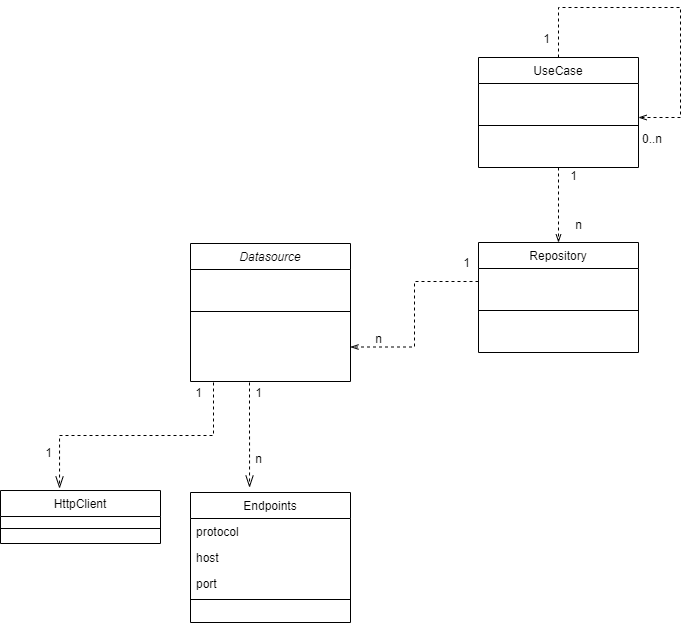

The diagram above was exported from draw.io. Its source (the exported page's mxGraphModel, read from the mxfile embedded in the PNG):
<mxGraphModel dx="1422" dy="762" grid="1" gridSize="10" guides="1" tooltips="1" connect="1" arrows="1" fold="1" page="1" pageScale="1" pageWidth="827" pageHeight="1169" math="0" shadow="0">
  <root>
    <mxCell id="WIyWlLk6GJQsqaUBKTNV-0" />
    <mxCell id="WIyWlLk6GJQsqaUBKTNV-1" parent="WIyWlLk6GJQsqaUBKTNV-0" />
    <mxCell id="zkfFHV4jXpPFQw0GAbJ--0" value="Datasource" style="swimlane;fontStyle=2;align=center;verticalAlign=top;childLayout=stackLayout;horizontal=1;startSize=26;horizontalStack=0;resizeParent=1;resizeLast=0;collapsible=1;marginBottom=0;rounded=0;shadow=0;strokeWidth=1;" parent="WIyWlLk6GJQsqaUBKTNV-1" vertex="1">
      <mxGeometry x="220" y="416" width="160" height="138" as="geometry">
        <mxRectangle x="230" y="140" width="160" height="26" as="alternateBounds" />
      </mxGeometry>
    </mxCell>
    <mxCell id="zkfFHV4jXpPFQw0GAbJ--4" value="" style="line;html=1;strokeWidth=1;align=left;verticalAlign=middle;spacingTop=-1;spacingLeft=3;spacingRight=3;rotatable=0;labelPosition=right;points=[];portConstraint=eastwest;" parent="zkfFHV4jXpPFQw0GAbJ--0" vertex="1">
      <mxGeometry y="26" width="160" height="84" as="geometry" />
    </mxCell>
    <mxCell id="zkfFHV4jXpPFQw0GAbJ--13" value="Endpoints" style="swimlane;fontStyle=0;align=center;verticalAlign=top;childLayout=stackLayout;horizontal=1;startSize=26;horizontalStack=0;resizeParent=1;resizeLast=0;collapsible=1;marginBottom=0;rounded=0;shadow=0;strokeWidth=1;" parent="WIyWlLk6GJQsqaUBKTNV-1" vertex="1">
      <mxGeometry x="220" y="665" width="160" height="130" as="geometry">
        <mxRectangle x="340" y="380" width="170" height="26" as="alternateBounds" />
      </mxGeometry>
    </mxCell>
    <mxCell id="zkfFHV4jXpPFQw0GAbJ--14" value="protocol" style="text;align=left;verticalAlign=top;spacingLeft=4;spacingRight=4;overflow=hidden;rotatable=0;points=[[0,0.5],[1,0.5]];portConstraint=eastwest;" parent="zkfFHV4jXpPFQw0GAbJ--13" vertex="1">
      <mxGeometry y="26" width="160" height="26" as="geometry" />
    </mxCell>
    <mxCell id="tFmK-PwCm5ENa_zzkQ-R-0" value="host" style="text;align=left;verticalAlign=top;spacingLeft=4;spacingRight=4;overflow=hidden;rotatable=0;points=[[0,0.5],[1,0.5]];portConstraint=eastwest;" vertex="1" parent="zkfFHV4jXpPFQw0GAbJ--13">
      <mxGeometry y="52" width="160" height="26" as="geometry" />
    </mxCell>
    <mxCell id="tFmK-PwCm5ENa_zzkQ-R-1" value="port" style="text;align=left;verticalAlign=top;spacingLeft=4;spacingRight=4;overflow=hidden;rotatable=0;points=[[0,0.5],[1,0.5]];portConstraint=eastwest;" vertex="1" parent="zkfFHV4jXpPFQw0GAbJ--13">
      <mxGeometry y="78" width="160" height="26" as="geometry" />
    </mxCell>
    <mxCell id="zkfFHV4jXpPFQw0GAbJ--15" value="" style="line;html=1;strokeWidth=1;align=left;verticalAlign=middle;spacingTop=-1;spacingLeft=3;spacingRight=3;rotatable=0;labelPosition=right;points=[];portConstraint=eastwest;" parent="zkfFHV4jXpPFQw0GAbJ--13" vertex="1">
      <mxGeometry y="104" width="160" height="6" as="geometry" />
    </mxCell>
    <mxCell id="zkfFHV4jXpPFQw0GAbJ--16" value="" style="endArrow=openThin;endSize=10;endFill=0;shadow=0;strokeWidth=1;rounded=0;edgeStyle=elbowEdgeStyle;elbow=vertical;entryX=0.369;entryY=-0.038;entryDx=0;entryDy=0;entryPerimeter=0;dashed=1;" parent="WIyWlLk6GJQsqaUBKTNV-1" target="zkfFHV4jXpPFQw0GAbJ--13" edge="1">
      <mxGeometry width="160" relative="1" as="geometry">
        <mxPoint x="279" y="555" as="sourcePoint" />
        <mxPoint x="330" y="585" as="targetPoint" />
      </mxGeometry>
    </mxCell>
    <mxCell id="zkfFHV4jXpPFQw0GAbJ--17" value="Repository" style="swimlane;fontStyle=0;align=center;verticalAlign=top;childLayout=stackLayout;horizontal=1;startSize=26;horizontalStack=0;resizeParent=1;resizeLast=0;collapsible=1;marginBottom=0;rounded=0;shadow=0;strokeWidth=1;" parent="WIyWlLk6GJQsqaUBKTNV-1" vertex="1">
      <mxGeometry x="508" y="415" width="160" height="110" as="geometry">
        <mxRectangle x="550" y="140" width="160" height="26" as="alternateBounds" />
      </mxGeometry>
    </mxCell>
    <mxCell id="zkfFHV4jXpPFQw0GAbJ--23" value="" style="line;html=1;strokeWidth=1;align=left;verticalAlign=middle;spacingTop=-1;spacingLeft=3;spacingRight=3;rotatable=0;labelPosition=right;points=[];portConstraint=eastwest;" parent="zkfFHV4jXpPFQw0GAbJ--17" vertex="1">
      <mxGeometry y="26" width="160" height="84" as="geometry" />
    </mxCell>
    <mxCell id="tFmK-PwCm5ENa_zzkQ-R-2" value="HttpClient" style="swimlane;fontStyle=0;align=center;verticalAlign=top;childLayout=stackLayout;horizontal=1;startSize=26;horizontalStack=0;resizeParent=1;resizeLast=0;collapsible=1;marginBottom=0;rounded=0;shadow=0;strokeWidth=1;" vertex="1" parent="WIyWlLk6GJQsqaUBKTNV-1">
      <mxGeometry x="30" y="663.01" width="160" height="52.99" as="geometry">
        <mxRectangle x="340" y="380" width="170" height="26" as="alternateBounds" />
      </mxGeometry>
    </mxCell>
    <mxCell id="tFmK-PwCm5ENa_zzkQ-R-6" value="" style="line;html=1;strokeWidth=1;align=left;verticalAlign=middle;spacingTop=-1;spacingLeft=3;spacingRight=3;rotatable=0;labelPosition=right;points=[];portConstraint=eastwest;" vertex="1" parent="tFmK-PwCm5ENa_zzkQ-R-2">
      <mxGeometry y="26" width="160" height="24" as="geometry" />
    </mxCell>
    <mxCell id="tFmK-PwCm5ENa_zzkQ-R-7" value="" style="endArrow=openThin;endSize=10;endFill=0;shadow=0;strokeWidth=1;rounded=0;edgeStyle=elbowEdgeStyle;elbow=vertical;entryX=0.369;entryY=-0.038;entryDx=0;entryDy=0;entryPerimeter=0;dashed=1;" edge="1" parent="WIyWlLk6GJQsqaUBKTNV-1" target="tFmK-PwCm5ENa_zzkQ-R-2">
      <mxGeometry width="160" relative="1" as="geometry">
        <mxPoint x="243" y="555" as="sourcePoint" />
        <mxPoint x="140" y="582.01" as="targetPoint" />
      </mxGeometry>
    </mxCell>
    <mxCell id="tFmK-PwCm5ENa_zzkQ-R-9" style="edgeStyle=orthogonalEdgeStyle;rounded=0;orthogonalLoop=1;jettySize=auto;html=1;exitX=0;exitY=0.5;exitDx=0;exitDy=0;entryX=1;entryY=0.75;entryDx=0;entryDy=0;dashed=1;endArrow=openThin;endFill=0;" edge="1" parent="WIyWlLk6GJQsqaUBKTNV-1" target="zkfFHV4jXpPFQw0GAbJ--0">
      <mxGeometry relative="1" as="geometry">
        <mxPoint x="508" y="454" as="sourcePoint" />
      </mxGeometry>
    </mxCell>
    <mxCell id="tFmK-PwCm5ENa_zzkQ-R-10" value="1" style="resizable=0;align=right;verticalAlign=bottom;labelBackgroundColor=none;fontSize=12;" connectable="0" vertex="1" parent="WIyWlLk6GJQsqaUBKTNV-1">
      <mxGeometry x="508" y="440" as="geometry">
        <mxPoint x="-7" y="4" as="offset" />
      </mxGeometry>
    </mxCell>
    <mxCell id="tFmK-PwCm5ENa_zzkQ-R-11" value="n&#10;" style="resizable=0;align=right;verticalAlign=bottom;labelBackgroundColor=none;fontSize=12;" connectable="0" vertex="1" parent="WIyWlLk6GJQsqaUBKTNV-1">
      <mxGeometry x="620" y="416" as="geometry">
        <mxPoint x="-7" y="4" as="offset" />
      </mxGeometry>
    </mxCell>
    <mxCell id="tFmK-PwCm5ENa_zzkQ-R-14" value="n&#10;" style="resizable=0;align=right;verticalAlign=bottom;labelBackgroundColor=none;fontSize=12;" connectable="0" vertex="1" parent="WIyWlLk6GJQsqaUBKTNV-1">
      <mxGeometry x="300" y="650" as="geometry">
        <mxPoint x="-7" y="4" as="offset" />
      </mxGeometry>
    </mxCell>
    <mxCell id="tFmK-PwCm5ENa_zzkQ-R-15" value="1" style="resizable=0;align=right;verticalAlign=bottom;labelBackgroundColor=none;fontSize=12;" connectable="0" vertex="1" parent="WIyWlLk6GJQsqaUBKTNV-1">
      <mxGeometry x="300" y="570" as="geometry">
        <mxPoint x="-7" y="4" as="offset" />
      </mxGeometry>
    </mxCell>
    <mxCell id="tFmK-PwCm5ENa_zzkQ-R-16" value="1" style="resizable=0;align=right;verticalAlign=bottom;labelBackgroundColor=none;fontSize=12;" connectable="0" vertex="1" parent="WIyWlLk6GJQsqaUBKTNV-1">
      <mxGeometry x="240" y="570" as="geometry">
        <mxPoint x="-7" y="4" as="offset" />
      </mxGeometry>
    </mxCell>
    <mxCell id="tFmK-PwCm5ENa_zzkQ-R-18" value="1" style="resizable=0;align=right;verticalAlign=bottom;labelBackgroundColor=none;fontSize=12;" connectable="0" vertex="1" parent="WIyWlLk6GJQsqaUBKTNV-1">
      <mxGeometry x="90" y="630" as="geometry">
        <mxPoint x="-7" y="4" as="offset" />
      </mxGeometry>
    </mxCell>
    <mxCell id="tFmK-PwCm5ENa_zzkQ-R-21" style="edgeStyle=orthogonalEdgeStyle;rounded=0;orthogonalLoop=1;jettySize=auto;html=1;entryX=0.5;entryY=0;entryDx=0;entryDy=0;dashed=1;endArrow=openThin;endFill=0;" edge="1" parent="WIyWlLk6GJQsqaUBKTNV-1" source="tFmK-PwCm5ENa_zzkQ-R-19" target="zkfFHV4jXpPFQw0GAbJ--17">
      <mxGeometry relative="1" as="geometry" />
    </mxCell>
    <mxCell id="tFmK-PwCm5ENa_zzkQ-R-19" value="UseCase" style="swimlane;fontStyle=0;align=center;verticalAlign=top;childLayout=stackLayout;horizontal=1;startSize=26;horizontalStack=0;resizeParent=1;resizeLast=0;collapsible=1;marginBottom=0;rounded=0;shadow=0;strokeWidth=1;" vertex="1" parent="WIyWlLk6GJQsqaUBKTNV-1">
      <mxGeometry x="508" y="230" width="160" height="110" as="geometry">
        <mxRectangle x="550" y="140" width="160" height="26" as="alternateBounds" />
      </mxGeometry>
    </mxCell>
    <mxCell id="tFmK-PwCm5ENa_zzkQ-R-20" value="" style="line;html=1;strokeWidth=1;align=left;verticalAlign=middle;spacingTop=-1;spacingLeft=3;spacingRight=3;rotatable=0;labelPosition=right;points=[];portConstraint=eastwest;" vertex="1" parent="tFmK-PwCm5ENa_zzkQ-R-19">
      <mxGeometry y="26" width="160" height="84" as="geometry" />
    </mxCell>
    <mxCell id="tFmK-PwCm5ENa_zzkQ-R-24" style="edgeStyle=orthogonalEdgeStyle;rounded=0;orthogonalLoop=1;jettySize=auto;html=1;dashed=1;endArrow=openThin;endFill=0;" edge="1" parent="tFmK-PwCm5ENa_zzkQ-R-19" source="tFmK-PwCm5ENa_zzkQ-R-19" target="tFmK-PwCm5ENa_zzkQ-R-20">
      <mxGeometry relative="1" as="geometry">
        <mxPoint x="93" y="110" as="targetPoint" />
        <Array as="points">
          <mxPoint x="80" y="-50" />
          <mxPoint x="202" y="-50" />
          <mxPoint x="202" y="60" />
        </Array>
      </mxGeometry>
    </mxCell>
    <mxCell id="tFmK-PwCm5ENa_zzkQ-R-22" value="1" style="resizable=0;align=right;verticalAlign=bottom;labelBackgroundColor=none;fontSize=12;" connectable="0" vertex="1" parent="WIyWlLk6GJQsqaUBKTNV-1">
      <mxGeometry x="530" y="450" as="geometry">
        <mxPoint x="78" y="-93" as="offset" />
      </mxGeometry>
    </mxCell>
    <mxCell id="tFmK-PwCm5ENa_zzkQ-R-23" value="n&#10;" style="resizable=0;align=right;verticalAlign=bottom;labelBackgroundColor=none;fontSize=12;" connectable="0" vertex="1" parent="WIyWlLk6GJQsqaUBKTNV-1">
      <mxGeometry x="420" y="530" as="geometry">
        <mxPoint x="-7" y="4" as="offset" />
      </mxGeometry>
    </mxCell>
    <mxCell id="tFmK-PwCm5ENa_zzkQ-R-25" value=" 0..n&#10;" style="resizable=0;align=right;verticalAlign=bottom;labelBackgroundColor=none;fontSize=12;" connectable="0" vertex="1" parent="WIyWlLk6GJQsqaUBKTNV-1">
      <mxGeometry x="700" y="330" as="geometry">
        <mxPoint x="-7" y="4" as="offset" />
      </mxGeometry>
    </mxCell>
    <mxCell id="tFmK-PwCm5ENa_zzkQ-R-26" value="1&#10;" style="resizable=0;align=right;verticalAlign=bottom;labelBackgroundColor=none;fontSize=12;" connectable="0" vertex="1" parent="WIyWlLk6GJQsqaUBKTNV-1">
      <mxGeometry x="588" y="230" as="geometry">
        <mxPoint x="-7" y="4" as="offset" />
      </mxGeometry>
    </mxCell>
  </root>
</mxGraphModel>